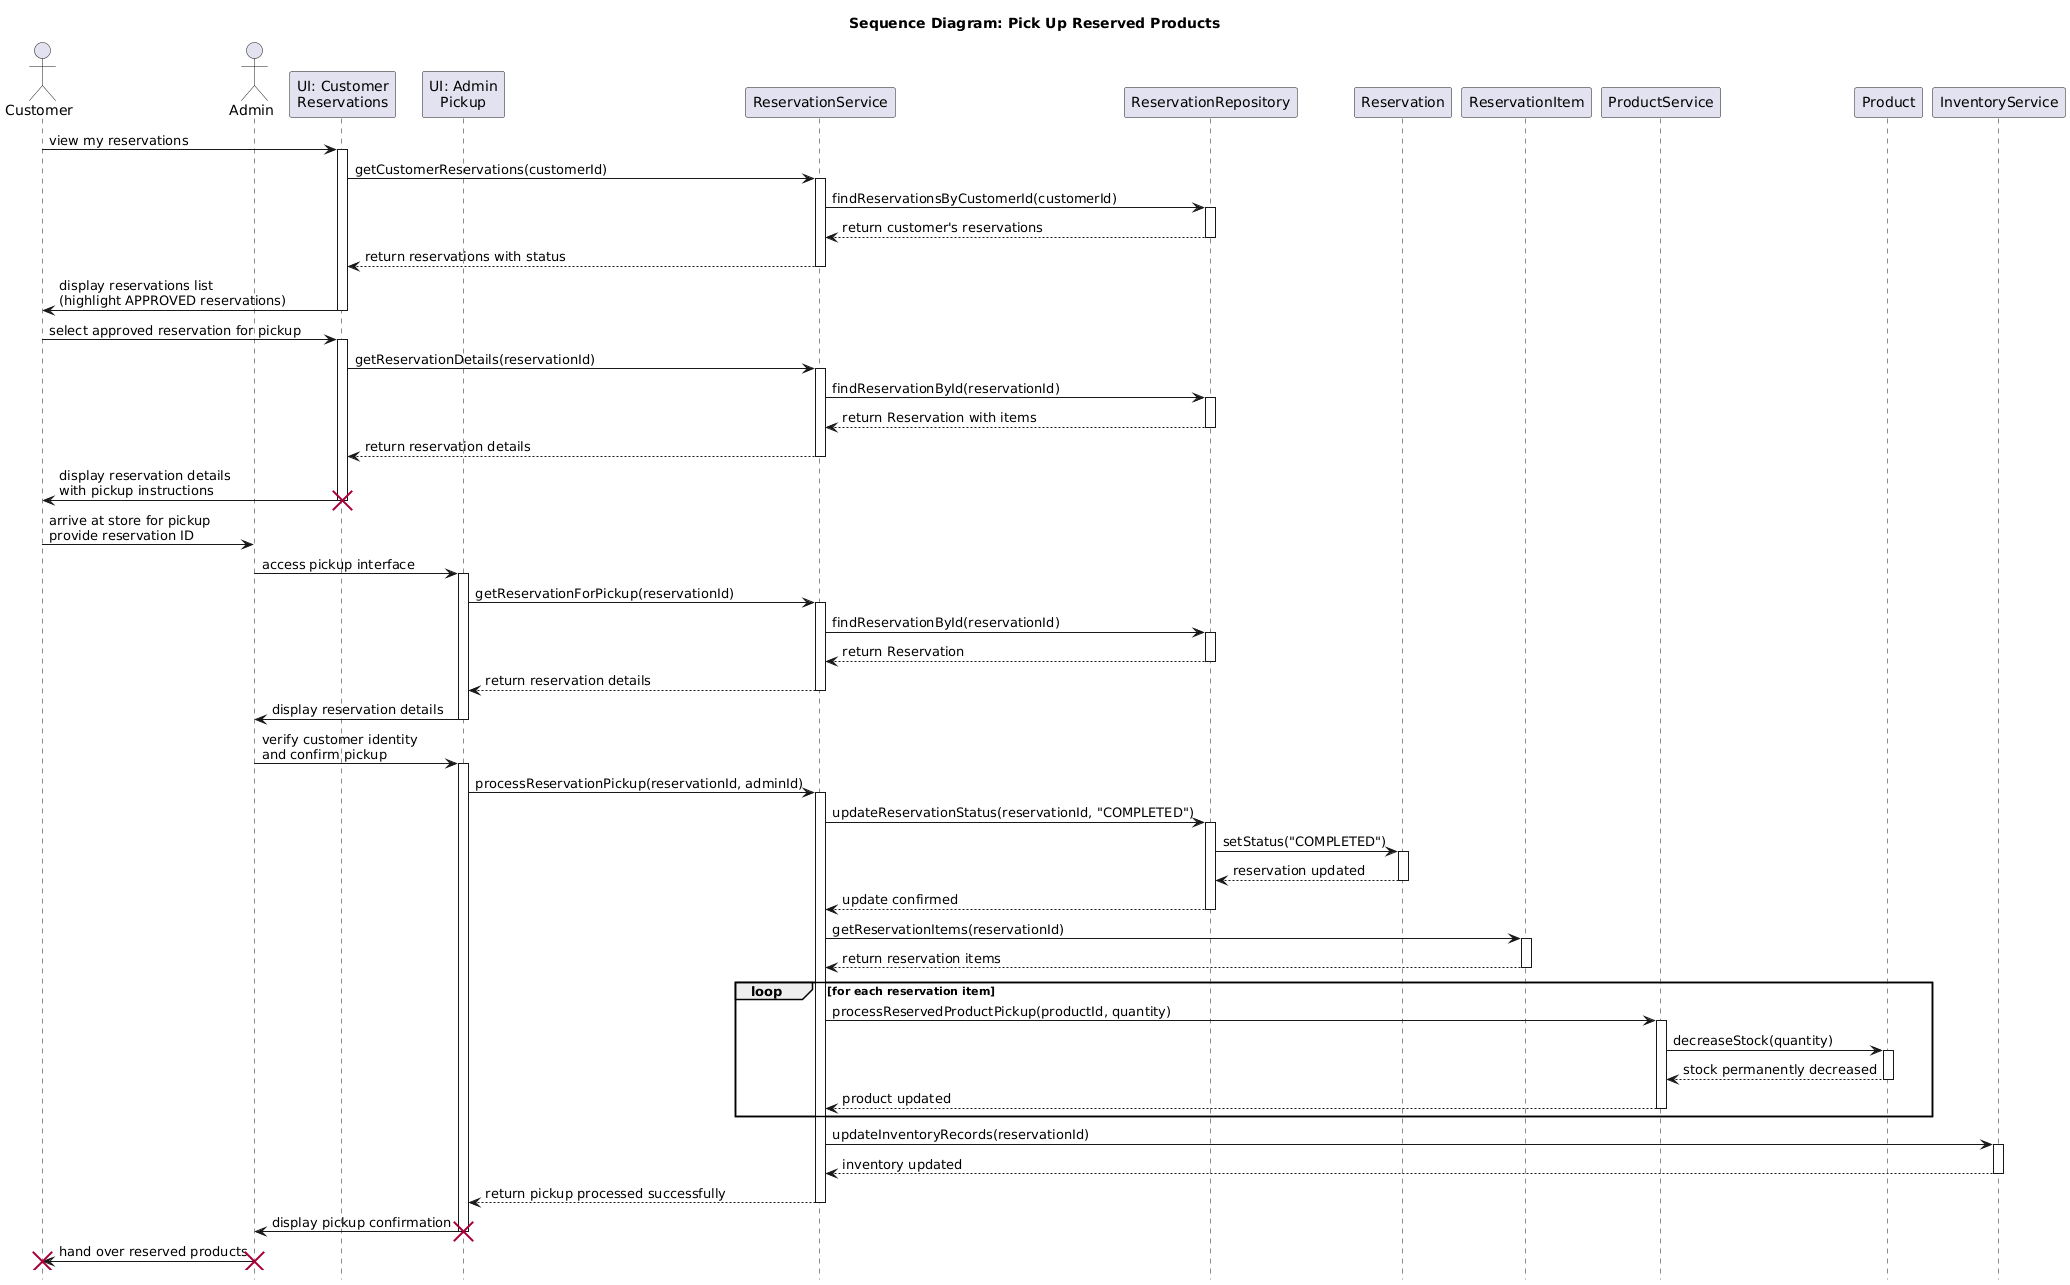

The diagram above was rendered by PlantUML. Its source (embedded in the PNG):
@startuml
hide footbox

title Sequence Diagram: Pick Up Reserved Products

actor Customer
actor Admin
participant "UI: Customer\nReservations" as CustUI
participant "UI: Admin\nPickup" as AdminUI
participant "ReservationService" as RS
participant "ReservationRepository" as RR
participant "Reservation" as R
participant "ReservationItem" as RI
participant "ProductService" as PS
participant "Product" as P
participant "InventoryService" as IS

Customer -> CustUI: view my reservations
activate CustUI
CustUI -> RS: getCustomerReservations(customerId)
activate RS
RS -> RR: findReservationsByCustomerId(customerId)
activate RR
RR --> RS: return customer's reservations
deactivate RR
RS --> CustUI: return reservations with status
deactivate RS
CustUI -> Customer: display reservations list\n(highlight APPROVED reservations)
deactivate CustUI

Customer -> CustUI: select approved reservation for pickup
activate CustUI
CustUI -> RS: getReservationDetails(reservationId)
activate RS
RS -> RR: findReservationById(reservationId)
activate RR
RR --> RS: return Reservation with items
deactivate RR
RS --> CustUI: return reservation details
deactivate RS
CustUI -> Customer: display reservation details\nwith pickup instructions
deactivate CustUI
destroy CustUI

Customer -> Admin: arrive at store for pickup\nprovide reservation ID

Admin -> AdminUI: access pickup interface
activate AdminUI
AdminUI -> RS: getReservationForPickup(reservationId)
activate RS
RS -> RR: findReservationById(reservationId)
activate RR
RR --> RS: return Reservation
deactivate RR
RS --> AdminUI: return reservation details
deactivate RS
AdminUI -> Admin: display reservation details
deactivate AdminUI

Admin -> AdminUI: verify customer identity\nand confirm pickup
activate AdminUI
AdminUI -> RS: processReservationPickup(reservationId, adminId)
activate RS

RS -> RR: updateReservationStatus(reservationId, "COMPLETED")
activate RR
RR -> R: setStatus("COMPLETED")
activate R
R --> RR: reservation updated
deactivate R
RR --> RS: update confirmed
deactivate RR

RS -> RI: getReservationItems(reservationId)
activate RI
RI --> RS: return reservation items
deactivate RI

loop for each reservation item
    RS -> PS: processReservedProductPickup(productId, quantity)
    activate PS
    PS -> P: decreaseStock(quantity)
    activate P
    P --> PS: stock permanently decreased
    deactivate P
    PS --> RS: product updated
    deactivate PS
end

RS -> IS: updateInventoryRecords(reservationId)
activate IS
IS --> RS: inventory updated
deactivate IS

RS --> AdminUI: return pickup processed successfully
deactivate RS
AdminUI -> Admin: display pickup confirmation
deactivate AdminUI
destroy AdminUI

Admin -> Customer: hand over reserved products

destroy Customer
destroy Admin
@enduml